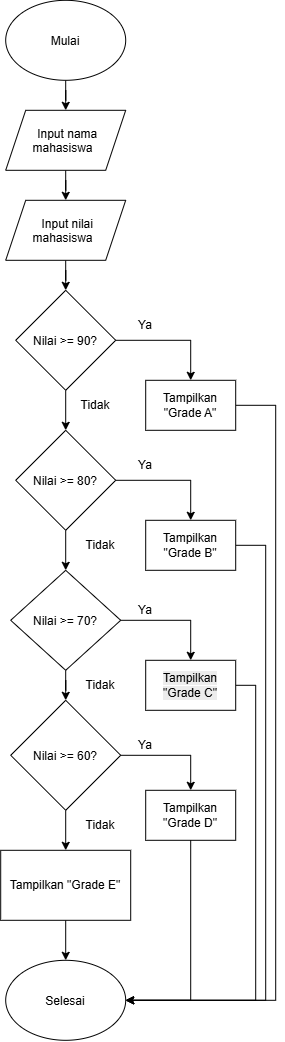

The diagram above was exported from draw.io. Its source (the exported page's mxGraphModel, read from the mxfile embedded in the PNG):
<mxGraphModel dx="1288" dy="783" grid="1" gridSize="10" guides="1" tooltips="1" connect="1" arrows="1" fold="1" page="1" pageScale="1" pageWidth="850" pageHeight="1100" math="0" shadow="0">
  <root>
    <mxCell id="0" />
    <mxCell id="1" parent="0" />
    <mxCell id="S9j1D_R_BbdG77enIp9n-3" edge="1" parent="1" source="S9j1D_R_BbdG77enIp9n-1" style="edgeStyle=orthogonalEdgeStyle;rounded=0;orthogonalLoop=1;jettySize=auto;html=1;" target="S9j1D_R_BbdG77enIp9n-2" value="">
      <mxGeometry relative="1" as="geometry" />
    </mxCell>
    <mxCell id="S9j1D_R_BbdG77enIp9n-1" parent="1" style="ellipse;whiteSpace=wrap;html=1;shapeInside=1;" value="Mulai" vertex="1">
      <mxGeometry height="80" width="120" x="470" y="240" as="geometry" />
    </mxCell>
    <mxCell id="S9j1D_R_BbdG77enIp9n-5" edge="1" parent="1" source="S9j1D_R_BbdG77enIp9n-2" style="edgeStyle=orthogonalEdgeStyle;rounded=0;orthogonalLoop=1;jettySize=auto;html=1;" target="S9j1D_R_BbdG77enIp9n-4" value="">
      <mxGeometry relative="1" as="geometry" />
    </mxCell>
    <mxCell id="S9j1D_R_BbdG77enIp9n-2" parent="1" style="shape=parallelogram;perimeter=parallelogramPerimeter;whiteSpace=wrap;html=1;shapeInside=1;fixedSize=1;" value="Input nama mahasiswa" vertex="1">
      <mxGeometry height="60" width="120" x="470" y="350" as="geometry" />
    </mxCell>
    <mxCell id="S9j1D_R_BbdG77enIp9n-7" edge="1" parent="1" source="S9j1D_R_BbdG77enIp9n-4" style="edgeStyle=orthogonalEdgeStyle;rounded=0;orthogonalLoop=1;jettySize=auto;html=1;" target="S9j1D_R_BbdG77enIp9n-6" value="">
      <mxGeometry relative="1" as="geometry" />
    </mxCell>
    <mxCell id="S9j1D_R_BbdG77enIp9n-4" parent="1" style="shape=parallelogram;perimeter=parallelogramPerimeter;whiteSpace=wrap;html=1;shapeInside=1;fixedSize=1;" value="Input nilai mahasiswa" vertex="1">
      <mxGeometry height="60" width="120" x="470" y="440" as="geometry" />
    </mxCell>
    <mxCell id="S9j1D_R_BbdG77enIp9n-9" edge="1" parent="1" source="S9j1D_R_BbdG77enIp9n-6" style="edgeStyle=orthogonalEdgeStyle;rounded=0;orthogonalLoop=1;jettySize=auto;html=1;" target="S9j1D_R_BbdG77enIp9n-8" value="">
      <mxGeometry relative="1" as="geometry" />
    </mxCell>
    <mxCell id="S9j1D_R_BbdG77enIp9n-30" edge="1" parent="1" source="S9j1D_R_BbdG77enIp9n-6" style="edgeStyle=orthogonalEdgeStyle;rounded=0;orthogonalLoop=1;jettySize=auto;html=1;exitX=1;exitY=0.5;exitDx=0;exitDy=0;entryX=0.5;entryY=0;entryDx=0;entryDy=0;" target="S9j1D_R_BbdG77enIp9n-26">
      <mxGeometry relative="1" as="geometry" />
    </mxCell>
    <mxCell id="S9j1D_R_BbdG77enIp9n-6" parent="1" style="rhombus;whiteSpace=wrap;html=1;shapeInside=1;" value="Nilai &amp;gt;= 90?" vertex="1">
      <mxGeometry height="100" width="100" x="480" y="530" as="geometry" />
    </mxCell>
    <mxCell id="S9j1D_R_BbdG77enIp9n-11" edge="1" parent="1" source="S9j1D_R_BbdG77enIp9n-8" style="edgeStyle=orthogonalEdgeStyle;rounded=0;orthogonalLoop=1;jettySize=auto;html=1;" target="S9j1D_R_BbdG77enIp9n-10" value="">
      <mxGeometry relative="1" as="geometry" />
    </mxCell>
    <mxCell id="S9j1D_R_BbdG77enIp9n-31" edge="1" parent="1" source="S9j1D_R_BbdG77enIp9n-8" style="edgeStyle=orthogonalEdgeStyle;rounded=0;orthogonalLoop=1;jettySize=auto;html=1;exitX=1;exitY=0.5;exitDx=0;exitDy=0;entryX=0.5;entryY=0;entryDx=0;entryDy=0;" target="S9j1D_R_BbdG77enIp9n-27">
      <mxGeometry relative="1" as="geometry" />
    </mxCell>
    <mxCell id="S9j1D_R_BbdG77enIp9n-8" parent="1" style="rhombus;whiteSpace=wrap;html=1;shapeInside=1;" value="Nilai &amp;gt;= 80?" vertex="1">
      <mxGeometry height="100" width="100" x="480" y="670" as="geometry" />
    </mxCell>
    <mxCell id="S9j1D_R_BbdG77enIp9n-13" edge="1" parent="1" source="S9j1D_R_BbdG77enIp9n-10" style="edgeStyle=orthogonalEdgeStyle;rounded=0;orthogonalLoop=1;jettySize=auto;html=1;" target="S9j1D_R_BbdG77enIp9n-12" value="">
      <mxGeometry relative="1" as="geometry" />
    </mxCell>
    <mxCell id="S9j1D_R_BbdG77enIp9n-32" edge="1" parent="1" source="S9j1D_R_BbdG77enIp9n-10" style="edgeStyle=orthogonalEdgeStyle;rounded=0;orthogonalLoop=1;jettySize=auto;html=1;exitX=1;exitY=0.5;exitDx=0;exitDy=0;entryX=0.5;entryY=0;entryDx=0;entryDy=0;" target="S9j1D_R_BbdG77enIp9n-28">
      <mxGeometry relative="1" as="geometry" />
    </mxCell>
    <mxCell id="S9j1D_R_BbdG77enIp9n-10" parent="1" style="rhombus;whiteSpace=wrap;html=1;shapeInside=1;" value="Nilai &amp;gt;= 70?" vertex="1">
      <mxGeometry height="100" width="110" x="475" y="810" as="geometry" />
    </mxCell>
    <mxCell id="S9j1D_R_BbdG77enIp9n-17" edge="1" parent="1" source="S9j1D_R_BbdG77enIp9n-12" style="edgeStyle=orthogonalEdgeStyle;rounded=0;orthogonalLoop=1;jettySize=auto;html=1;" target="S9j1D_R_BbdG77enIp9n-16" value="">
      <mxGeometry relative="1" as="geometry" />
    </mxCell>
    <mxCell id="S9j1D_R_BbdG77enIp9n-33" edge="1" parent="1" source="S9j1D_R_BbdG77enIp9n-12" style="edgeStyle=orthogonalEdgeStyle;rounded=0;orthogonalLoop=1;jettySize=auto;html=1;exitX=1;exitY=0.5;exitDx=0;exitDy=0;entryX=0.5;entryY=0;entryDx=0;entryDy=0;" target="S9j1D_R_BbdG77enIp9n-29">
      <mxGeometry relative="1" as="geometry" />
    </mxCell>
    <mxCell id="S9j1D_R_BbdG77enIp9n-12" parent="1" style="rhombus;whiteSpace=wrap;html=1;shapeInside=1;" value="Nilai &amp;gt;= 60?" vertex="1">
      <mxGeometry height="110" width="110" x="475" y="940" as="geometry" />
    </mxCell>
    <mxCell id="S9j1D_R_BbdG77enIp9n-20" edge="1" parent="1" source="S9j1D_R_BbdG77enIp9n-16" style="edgeStyle=orthogonalEdgeStyle;rounded=0;orthogonalLoop=1;jettySize=auto;html=1;" target="S9j1D_R_BbdG77enIp9n-18" value="">
      <mxGeometry relative="1" as="geometry" />
    </mxCell>
    <mxCell id="S9j1D_R_BbdG77enIp9n-16" parent="1" style="whiteSpace=wrap;html=1;" value="Tampilkan &quot;Grade E&quot;" vertex="1">
      <mxGeometry height="70" width="130" x="465" y="1090" as="geometry" />
    </mxCell>
    <mxCell id="S9j1D_R_BbdG77enIp9n-18" parent="1" style="ellipse;whiteSpace=wrap;html=1;shapeInside=1;" value="Selesai" vertex="1">
      <mxGeometry height="80" width="120" x="470" y="1200" as="geometry" />
    </mxCell>
    <mxCell id="S9j1D_R_BbdG77enIp9n-21" parent="1" style="text;html=1;whiteSpace=wrap;strokeColor=none;fillColor=none;align=center;verticalAlign=middle;rounded=0;" value="Tidak" vertex="1">
      <mxGeometry height="30" width="60" x="530" y="630" as="geometry" />
    </mxCell>
    <mxCell id="S9j1D_R_BbdG77enIp9n-22" parent="1" style="text;html=1;whiteSpace=wrap;strokeColor=none;fillColor=none;align=center;verticalAlign=middle;rounded=0;" value="Tidak" vertex="1">
      <mxGeometry height="30" width="60" x="535" y="770" as="geometry" />
    </mxCell>
    <mxCell id="S9j1D_R_BbdG77enIp9n-23" edge="1" parent="1" source="S9j1D_R_BbdG77enIp9n-22" style="edgeStyle=orthogonalEdgeStyle;rounded=0;orthogonalLoop=1;jettySize=auto;html=1;innerLoopWaypoints=1;exitX=0.5;exitY=1;exitDx=0;exitDy=0;" target="S9j1D_R_BbdG77enIp9n-22">
      <mxGeometry relative="1" as="geometry" />
    </mxCell>
    <mxCell id="S9j1D_R_BbdG77enIp9n-24" parent="1" style="text;html=1;whiteSpace=wrap;strokeColor=none;fillColor=none;align=center;verticalAlign=middle;rounded=0;" value="Tidak" vertex="1">
      <mxGeometry height="30" width="60" x="535" y="910" as="geometry" />
    </mxCell>
    <mxCell id="S9j1D_R_BbdG77enIp9n-25" parent="1" style="text;html=1;whiteSpace=wrap;strokeColor=none;fillColor=none;align=center;verticalAlign=middle;rounded=0;" value="Tidak" vertex="1">
      <mxGeometry height="30" width="60" x="535" y="1050" as="geometry" />
    </mxCell>
    <mxCell id="S9j1D_R_BbdG77enIp9n-37" edge="1" parent="1" source="S9j1D_R_BbdG77enIp9n-26" style="edgeStyle=orthogonalEdgeStyle;rounded=0;orthogonalLoop=1;jettySize=auto;html=1;exitX=1;exitY=0.5;exitDx=0;exitDy=0;entryX=1;entryY=0.5;entryDx=0;entryDy=0;" target="S9j1D_R_BbdG77enIp9n-18">
      <mxGeometry relative="1" as="geometry">
        <Array as="points">
          <mxPoint x="740" y="645" />
          <mxPoint x="740" y="1240" />
        </Array>
      </mxGeometry>
    </mxCell>
    <mxCell id="S9j1D_R_BbdG77enIp9n-26" parent="1" style="rounded=0;whiteSpace=wrap;html=1;" value="Tampilkan &quot;Grade A&quot;" vertex="1">
      <mxGeometry height="50" width="90" x="610" y="620" as="geometry" />
    </mxCell>
    <mxCell id="S9j1D_R_BbdG77enIp9n-36" edge="1" parent="1" source="S9j1D_R_BbdG77enIp9n-27" style="edgeStyle=orthogonalEdgeStyle;rounded=0;orthogonalLoop=1;jettySize=auto;html=1;exitX=1;exitY=0.5;exitDx=0;exitDy=0;entryX=1;entryY=0.5;entryDx=0;entryDy=0;" target="S9j1D_R_BbdG77enIp9n-18">
      <mxGeometry relative="1" as="geometry">
        <Array as="points">
          <mxPoint x="730" y="785" />
          <mxPoint x="730" y="1240" />
        </Array>
      </mxGeometry>
    </mxCell>
    <mxCell id="S9j1D_R_BbdG77enIp9n-27" parent="1" style="rounded=0;whiteSpace=wrap;html=1;" value="Tampilkan &quot;Grade B&quot;" vertex="1">
      <mxGeometry height="50" width="90" x="610" y="760" as="geometry" />
    </mxCell>
    <mxCell id="S9j1D_R_BbdG77enIp9n-35" edge="1" parent="1" source="S9j1D_R_BbdG77enIp9n-28" style="edgeStyle=orthogonalEdgeStyle;rounded=0;orthogonalLoop=1;jettySize=auto;html=1;exitX=1;exitY=0.5;exitDx=0;exitDy=0;entryX=1;entryY=0.5;entryDx=0;entryDy=0;" target="S9j1D_R_BbdG77enIp9n-18">
      <mxGeometry relative="1" as="geometry" />
    </mxCell>
    <mxCell id="S9j1D_R_BbdG77enIp9n-28" parent="1" style="rounded=0;whiteSpace=wrap;html=1;" value="&lt;br&gt;&lt;span style=&quot;color: rgb(0, 0, 0); font-family: Helvetica; font-size: 12px; font-style: normal; font-variant-ligatures: normal; font-variant-caps: normal; font-weight: 400; letter-spacing: normal; orphans: 2; text-align: center; text-indent: 0px; text-transform: none; widows: 2; word-spacing: 0px; -webkit-text-stroke-width: 0px; white-space: normal; background-color: rgb(236, 236, 236); text-decoration-thickness: initial; text-decoration-style: initial; text-decoration-color: initial; float: none; display: inline !important;&quot;&gt;Tampilkan &quot;Grade C&quot;&lt;/span&gt;&lt;div&gt;&lt;br/&gt;&lt;/div&gt;" vertex="1">
      <mxGeometry height="50" width="90" x="610" y="900" as="geometry" />
    </mxCell>
    <mxCell id="S9j1D_R_BbdG77enIp9n-29" parent="1" style="rounded=0;whiteSpace=wrap;html=1;" value="Tampilkan &quot;Grade D&quot;" vertex="1">
      <mxGeometry height="50" width="90" x="610" y="1030" as="geometry" />
    </mxCell>
    <mxCell id="S9j1D_R_BbdG77enIp9n-34" edge="1" parent="1" source="S9j1D_R_BbdG77enIp9n-29" style="edgeStyle=orthogonalEdgeStyle;rounded=0;orthogonalLoop=1;jettySize=auto;html=1;exitX=0.5;exitY=1;exitDx=0;exitDy=0;entryX=1;entryY=0.5;entryDx=0;entryDy=0;" target="S9j1D_R_BbdG77enIp9n-18">
      <mxGeometry relative="1" as="geometry" />
    </mxCell>
    <mxCell id="89GqDrboF0-OR9TEQl_u-1" parent="1" style="text;html=1;whiteSpace=wrap;strokeColor=none;fillColor=none;align=center;verticalAlign=middle;rounded=0;" value="Ya" vertex="1">
      <mxGeometry height="30" width="60" x="580" y="550" as="geometry" />
    </mxCell>
    <mxCell id="89GqDrboF0-OR9TEQl_u-2" parent="1" style="text;html=1;whiteSpace=wrap;strokeColor=none;fillColor=none;align=center;verticalAlign=middle;rounded=0;" value="Ya" vertex="1">
      <mxGeometry height="30" width="60" x="580" y="690" as="geometry" />
    </mxCell>
    <mxCell id="89GqDrboF0-OR9TEQl_u-3" parent="1" style="text;html=1;whiteSpace=wrap;strokeColor=none;fillColor=none;align=center;verticalAlign=middle;rounded=0;" value="Ya" vertex="1">
      <mxGeometry height="30" width="60" x="580" y="835" as="geometry" />
    </mxCell>
    <mxCell id="89GqDrboF0-OR9TEQl_u-4" parent="1" style="text;html=1;whiteSpace=wrap;strokeColor=none;fillColor=none;align=center;verticalAlign=middle;rounded=0;" value="Ya" vertex="1">
      <mxGeometry height="30" width="60" x="580" y="970" as="geometry" />
    </mxCell>
  </root>
</mxGraphModel>